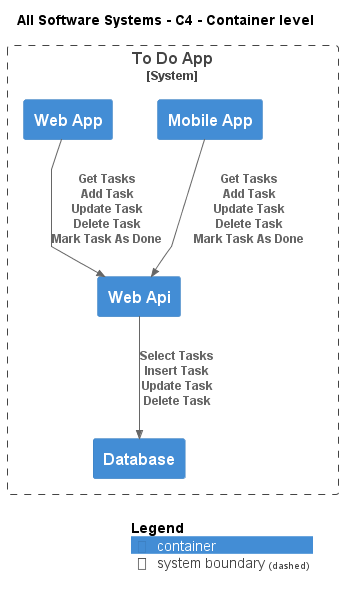

The diagram above was rendered by PlantUML. Its source (embedded in the PNG):
@startuml
!include .c4s\C4_Container.puml

AddElementTag("c4interflow:lifecycle:new", $bgColor=green, $fontColor=#ffffff, $borderColor=green, $shadowing="False")
AddElementTag("c4interflow:lifecycle:changed", $bgColor=orange, $fontColor=#ffffff, $borderColor=orange, $shadowing="False")
AddElementTag("c4interflow:lifecycle:removed", $bgColor=red, $fontColor=#ffffff, $borderColor=red, $shadowing="False")

AddRelTag("c4interflow:lifecycle:new", $textColor=green, $lineColor=green)
AddRelTag("c4interflow:lifecycle:changed", $textColor=orange, $lineColor=orange)
AddRelTag("c4interflow:lifecycle:removed", $textColor=red, $lineColor=red)

SHOW_PERSON_PORTRAIT()
LAYOUT_TOP_DOWN()

skinparam linetype polyline

title All Software Systems - C4 - Container level


System_Boundary(ToDoAppExample.SoftwareSystems.ToDoApp, "To Do App") {
    Container(ToDoAppExample.SoftwareSystems.ToDoApp.Containers.Database, "Database", "", "")
    Container(ToDoAppExample.SoftwareSystems.ToDoApp.Containers.WebApi, "Web Api", "", "")
    Container(ToDoAppExample.SoftwareSystems.ToDoApp.Containers.MobileApp, "Mobile App", "", "")
    Container(ToDoAppExample.SoftwareSystems.ToDoApp.Containers.WebApp, "Web App", "", "")
}

Rel(ToDoAppExample.SoftwareSystems.ToDoApp.Containers.WebApi, ToDoAppExample.SoftwareSystems.ToDoApp.Containers.Database, "Select Tasks\nInsert Task\nUpdate Task\nDelete Task")
Rel(ToDoAppExample.SoftwareSystems.ToDoApp.Containers.MobileApp, ToDoAppExample.SoftwareSystems.ToDoApp.Containers.WebApi, "Get Tasks\nAdd Task\nUpdate Task\nDelete Task\nMark Task As Done")
Rel(ToDoAppExample.SoftwareSystems.ToDoApp.Containers.WebApp, ToDoAppExample.SoftwareSystems.ToDoApp.Containers.WebApi, "Get Tasks\nAdd Task\nUpdate Task\nDelete Task\nMark Task As Done")


SHOW_LEGEND()
@enduml